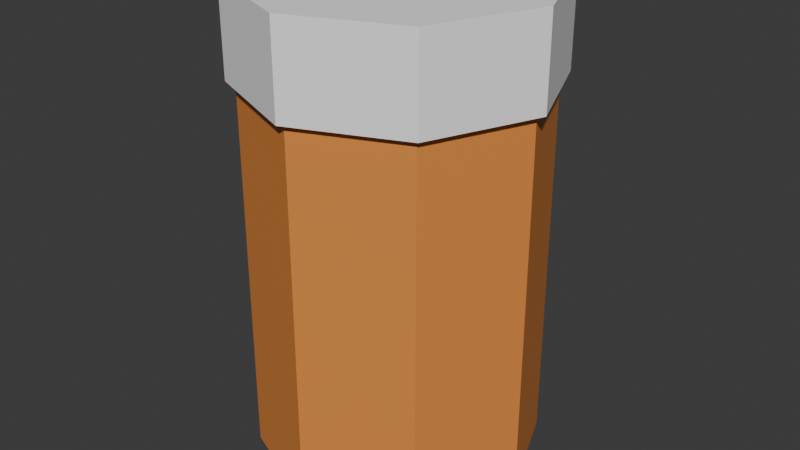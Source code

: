 # Source: mde-bottle.blend  (saved by Blender 4.1.24; exported with 4.5.12 LTS)
import bpy
from mathutils import Matrix  # noqa: F401  (used for matrix-valued properties, if any)

bpy.ops.wm.read_factory_settings(use_empty=True)
scene = bpy.context.scene
scene.name = 'Scene'

# ---- collections
col_collection = bpy.data.collections.new('Collection'); scene.collection.children.link(col_collection)

# ---- materials (node trees are filled in below, after node groups)
mat_bottom = bpy.data.materials.new('Bottom')
mat_bottom.use_transparent_shadow = False
mat_lid = bpy.data.materials.new('Lid')
mat_lid.use_transparent_shadow = False

# ---- material node trees
mat_bottom.use_nodes = True; mat_bottom.node_tree.nodes.clear()
_N = mat_bottom.node_tree.nodes; _L = mat_bottom.node_tree.links
n0 = _N.new('ShaderNodeBsdfPrincipled'); n0.name = 'Principled BSDF'; n0.location = (10, 300)
n0.inputs[0].default_value = (0.8003, 0.2768, 0.05752, 1.0)
n1 = _N.new('ShaderNodeOutputMaterial'); n1.name = 'Material Output'; n1.location = (300, 300)
_L.new(n0.outputs[0], n1.inputs[0])
n1.is_active_output = True
mat_lid.use_nodes = True; mat_lid.node_tree.nodes.clear()
_N = mat_lid.node_tree.nodes; _L = mat_lid.node_tree.links
n0 = _N.new('ShaderNodeBsdfPrincipled'); n0.name = 'Principled BSDF'; n0.location = (10, 300)
n0.inputs[0].default_value = (1.0, 1.0, 1.0, 1.0)
n1 = _N.new('ShaderNodeOutputMaterial'); n1.name = 'Material Output'; n1.location = (300, 300)
_L.new(n0.outputs[0], n1.inputs[0])
n1.is_active_output = True

# ---- world
world_world = bpy.data.worlds.new('World'); scene.world = world_world
world_world.use_nodes = True; world_world.node_tree.nodes.clear()
_N = world_world.node_tree.nodes; _L = world_world.node_tree.links
n0 = _N.new('ShaderNodeOutputWorld'); n0.name = 'World Output'; n0.location = (300, 300)
n1 = _N.new('ShaderNodeBackground'); n1.name = 'Background'; n1.location = (10, 300)
n1.inputs[0].default_value = (0.05088, 0.05088, 0.05088, 1.0)
_L.new(n1.outputs[0], n0.inputs[0])
n0.is_active_output = True
world_world.color = (0.05088, 0.05088, 0.05088)
world_world.use_sun_shadow = False
world_world.sun_shadow_jitter_overblur = 0.0

# ---- meshes
me_cylinder_001 = bpy.data.meshes.new('Cylinder.001')
me_cylinder_001.from_pydata([(0.0, 1.0, 0.0), (0.0, 1.0, 3.0), (0.7071, 0.7071, 0.0), (0.7071, 0.7071, 3.0), (1.0, 0.0, 0.0), (1.0, 0.0, 3.0), (0.7071, -0.7071, 0.0), (0.7071, -0.7071, 3.0), (0.0, -1.0, 0.0), (0.0, -1.0, 3.0), (-0.7071, -0.7071, 0.0), (-0.7071, -0.7071, 3.0), (-1.0, 0.0, 0.0), (-1.0, 0.0, 3.0), (-0.7071, 0.7071, 0.0), (-0.7071, 0.7071, 3.0), (0.5758, 0.5758, 3.0), (1.384e-09, 0.8142, 3.0), (0.8142, 0.0, 3.0), (0.5758, -0.5758, 3.0), (1.384e-09, -0.8142, 3.0), (-0.5758, -0.5758, 3.0), (-0.8142, 0.0, 3.0), (-0.5758, 0.5758, 3.0), (0.5758, 0.5758, 0.1195), (1.384e-09, 0.8142, 0.1195), (0.8142, 0.0, 0.1195), (0.5758, -0.5758, 0.1195), (1.384e-09, -0.8142, 0.1195), (-0.5758, -0.5758, 0.1195), (-0.8142, 0.0, 0.1195), (-0.5758, 0.5758, 0.1195)], [], [(0, 1, 3, 2), (2, 3, 5, 4), (4, 5, 7, 6), (6, 7, 9, 8), (8, 9, 11, 10), (10, 11, 13, 12), (5, 3, 16, 18), (12, 13, 15, 14), (14, 15, 1, 0), (0, 2, 4, 6, 8, 10, 12, 14), (22, 21, 29, 30), (11, 9, 20, 21), (1, 15, 23, 17), (3, 1, 17, 16), (7, 5, 18, 19), (13, 11, 21, 22), (9, 7, 19, 20), (15, 13, 22, 23), (24, 25, 31, 30, 29, 28, 27, 26), (20, 19, 27, 28), (18, 16, 24, 26), (23, 22, 30, 31), (21, 20, 28, 29), (19, 18, 26, 27), (16, 17, 25, 24), (17, 23, 31, 25)])
_uv = me_cylinder_001.uv_layers.new(name='UVMap')
_uv.uv.foreach_set('vector', [-4.563e-09, 0.574, 4.562e-08, 3.988e-15, 0.1464, 1.28e-08, 0.1464, 0.574, 0.1464, 0.574, 0.1464, 1.28e-08, 0.25, 2.186e-08, 0.25, 0.574, 0.25, 0.574, 0.25, -2.376e-08, 0.3964, -1.096e-08, 0.3964, 0.574, 0.3964, 0.574, 0.3964, -1.096e-08, 0.5, -1.908e-09, 0.5, 0.574, 0.5, 0.574, 0.5, -1.908e-09, 0.6464, 1.089e-08, 0.6464, 0.574, 0.6464, 0.574, 0.6464, 1.089e-08, 0.75, 1.995e-08, 0.75, 0.574, 0.25, 2.186e-08, 0.1464, 1.28e-08, 0.1464, 1.28e-08, 0.25, 2.186e-08, 0.75, 0.574, 0.75, -2.567e-08, 0.8964, -1.287e-08, 0.8964, 0.574, 0.8964, 0.574, 0.8964, -1.287e-08, 1.0, -3.816e-09, 1.0, 0.574, 0.7071, 0.824, 0.6036, 0.9276, 0.4571, 0.9276, 0.3536, 0.824, 0.3536, 0.6776, 0.4571, 0.574, 0.6036, 0.574, 0.7071, 0.6776, 0.75, 1.995e-08, 0.6464, 1.089e-08, 0.6464, 1.089e-08, 0.75, 1.995e-08, 0.6464, 1.089e-08, 0.5, -1.908e-09, 0.5, -1.908e-09, 0.6464, 1.089e-08, 1.0, -3.816e-09, 0.8964, -1.287e-08, 0.8964, -1.287e-08, 1.0, -3.816e-09, 0.1464, 1.28e-08, 4.562e-08, 3.988e-15, 4.562e-08, 3.988e-15, 0.1464, 1.28e-08, 0.3964, -1.096e-08, 0.25, -2.376e-08, 0.25, -2.376e-08, 0.3964, -1.096e-08, 0.75, 1.995e-08, 0.6464, 1.089e-08, 0.6464, 1.089e-08, 0.75, 1.995e-08, 0.5, -1.908e-09, 0.3964, -1.096e-08, 0.3964, -1.096e-08, 0.5, -1.908e-09, 0.8964, -1.287e-08, 0.75, -2.567e-08, 0.75, -2.567e-08, 0.8964, -1.287e-08, 0.3536, 0.6776, 0.3536, 0.824, 0.25, 0.9276, 0.1036, 0.9276, -2.58e-08, 0.824, -2.851e-08, 0.6776, 0.1036, 0.574, 0.25, 0.574, 0.5, -1.908e-09, 0.3964, -1.096e-08, 0.3964, -1.096e-08, 0.5, -1.908e-09, 0.25, 2.186e-08, 0.1464, 1.28e-08, 0.1464, 1.28e-08, 0.25, 2.186e-08, 0.8964, -1.287e-08, 0.75, -2.567e-08, 0.75, -2.567e-08, 0.8964, -1.287e-08, 0.6464, 1.089e-08, 0.5, -1.908e-09, 0.5, -1.908e-09, 0.6464, 1.089e-08, 0.3964, -1.096e-08, 0.25, -2.376e-08, 0.25, -2.376e-08, 0.3964, -1.096e-08, 0.1464, 1.28e-08, 4.562e-08, 3.988e-15, 4.562e-08, 3.988e-15, 0.1464, 1.28e-08, 1.0, -3.816e-09, 0.8964, -1.287e-08, 0.8964, -1.287e-08, 1.0, -3.816e-09])
me_cylinder_001.materials.append(mat_bottom)
me_cylinder_001.update()
me_cylinder_002 = bpy.data.meshes.new('Cylinder.002')
me_cylinder_002.from_pydata([(4.607e-10, 1.062, 2.684), (0.7508, 0.7508, 2.684), (4.607e-10, 1.062, 3.316), (-0.7508, 0.7508, 2.684), (-1.062, 0.0, 2.684), (-0.7508, 0.7508, 3.316), (-1.062, 0.0, 3.316), (-0.7508, -0.7508, 3.316), (4.607e-10, -1.062, 3.316), (-0.7508, -0.7508, 2.684), (4.607e-10, -1.062, 2.684), (0.7508, -0.7508, 2.684), (1.062, 0.0, 2.684), (0.7508, -0.7508, 3.316), (1.062, 0.0, 3.316), (0.7508, 0.7508, 3.316)], [], [(0, 1, 12, 11, 10, 9, 4, 3), (0, 2, 15, 1), (3, 5, 2, 0), (4, 6, 5, 3), (15, 2, 5, 6, 7, 8, 13, 14), (9, 7, 6, 4), (10, 8, 7, 9), (11, 13, 8, 10), (12, 14, 13, 11), (1, 15, 14, 12)])
_uv = me_cylinder_002.uv_layers.new(name='UVMap')
_uv.uv.foreach_set('vector', [0.5, 0.3536, 0.3536, 0.5, 0.1464, 0.5, 3.245e-09, 0.3536, 8.557e-09, 0.1464, 0.1464, -1.682e-08, 0.3536, -1.147e-08, 0.5, 0.1464, 0.6609, 0.1464, 0.5, 0.1464, 0.5, -7.82e-09, 0.6609, 4.329e-09, 0.6609, 0.3536, 0.5, 0.3536, 0.5, 0.1464, 0.6609, 0.1464, 0.6609, 0.5, 0.5, 0.5, 0.5, 0.3536, 0.6609, 0.3536, 0.5, 0.6464, 0.5, 0.8536, 0.3536, 1.0, 0.1464, 1.0, 1.65e-08, 0.8536, 2.19e-08, 0.6464, 0.1464, 0.5, 0.3536, 0.5, 0.8218, 0.1464, 0.6609, 0.1464, 0.6609, 4.329e-09, 0.8218, 1.648e-08, 0.8218, 0.3536, 0.6609, 0.3536, 0.6609, 0.1464, 0.8218, 0.1464, 0.8218, 0.5, 0.6609, 0.5, 0.6609, 0.3536, 0.8218, 0.3536, 0.8218, 0.6464, 0.6609, 0.6464, 0.6609, 0.5, 0.8218, 0.5, 0.8218, 0.8536, 0.6609, 0.8536, 0.6609, 0.6464, 0.8218, 0.6464])
me_cylinder_002.materials.append(mat_lid)
me_cylinder_002.update()

# ---- objects
ob_bottom = bpy.data.objects.new('bottom', me_cylinder_001)
ob_lid = bpy.data.objects.new('Lid', me_cylinder_002)

# ---- transforms, parenting, visibility, modifiers, constraints
ob_bottom.location = (0.0, 0.0, 0.0)
ob_lid.location = (0.0, 0.0, 0.0)

# ---- collection membership
col_collection.objects.link(ob_bottom)
col_collection.objects.link(ob_lid)

# ---- scene / render settings (as saved in the file)
scene.frame_start = 1; scene.frame_end = 250; scene.frame_set(1)
scene.render.engine = 'BLENDER_EEVEE_NEXT'
scene.cycles.sampling_pattern = 'TABULATED_SOBOL'
scene.eevee.ray_tracing_options.trace_max_roughness = 0.0
bpy.context.view_layer.update()

# ---- added for rendering (the .blend has no active camera and no usable light): camera, sun
cam_auto = bpy.data.cameras.new('AutoCamera')
cam_auto.lens = 50.0
cam_auto.sensor_width = 36.0
cam_auto.clip_end = 1000.0
ob_auto_camera = bpy.data.objects.new('AutoCamera', cam_auto)
scene.collection.objects.link(ob_auto_camera)
ob_auto_camera.location = (4.13917, -4.967, 4.9692)
ob_auto_camera.rotation_euler = (1.09748, -7.21219e-08, 0.694738)
scene.camera = ob_auto_camera
light_auto_sun = bpy.data.lights.new('AutoSun', 'SUN')
light_auto_sun.energy = 3.0
light_auto_sun.angle = 0.0523599
ob_auto_sun = bpy.data.objects.new('AutoSun', light_auto_sun)
scene.collection.objects.link(ob_auto_sun)
ob_auto_sun.rotation_euler = (0.872665, 0.174533, 0.523599)
bpy.context.view_layer.update()
